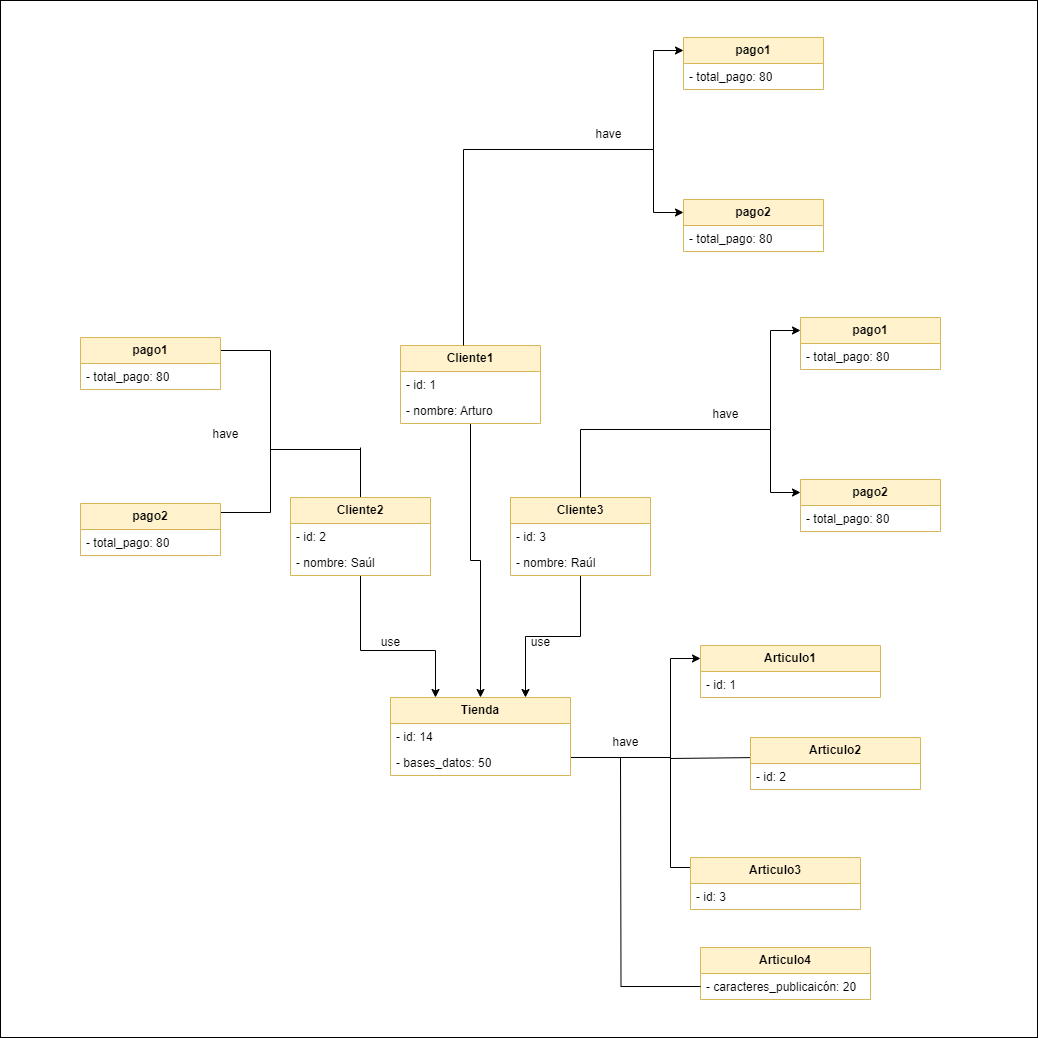

The diagram above was exported from draw.io. Its source (the exported page's mxGraphModel, read from the mxfile embedded in the PNG):
<mxGraphModel dx="2261" dy="1947" grid="1" gridSize="10" guides="1" tooltips="1" connect="1" arrows="1" fold="1" page="1" pageScale="1" pageWidth="827" pageHeight="1169" math="0" shadow="0">
  <root>
    <mxCell id="0" />
    <mxCell id="1" parent="0" />
    <mxCell id="nd0p4z0rsTY_tAc5IPth-1" value="" style="whiteSpace=wrap;html=1;aspect=fixed;" parent="1" vertex="1">
      <mxGeometry x="-50" y="-437" width="1037" height="1037" as="geometry" />
    </mxCell>
    <mxCell id="PRHPSUQ68RBvEtUG1z4U-12" style="edgeStyle=orthogonalEdgeStyle;rounded=0;orthogonalLoop=1;jettySize=auto;html=1;entryX=0;entryY=0.25;entryDx=0;entryDy=0;" parent="1" source="PRHPSUQ68RBvEtUG1z4U-1" target="PRHPSUQ68RBvEtUG1z4U-6" edge="1">
      <mxGeometry relative="1" as="geometry">
        <Array as="points">
          <mxPoint x="620" y="320" />
          <mxPoint x="620" y="221" />
        </Array>
      </mxGeometry>
    </mxCell>
    <mxCell id="PRHPSUQ68RBvEtUG1z4U-13" style="edgeStyle=orthogonalEdgeStyle;rounded=0;orthogonalLoop=1;jettySize=auto;html=1;entryX=0;entryY=0.25;entryDx=0;entryDy=0;" parent="1" source="PRHPSUQ68RBvEtUG1z4U-1" target="PRHPSUQ68RBvEtUG1z4U-10" edge="1">
      <mxGeometry relative="1" as="geometry">
        <Array as="points">
          <mxPoint x="620" y="320" />
          <mxPoint x="620" y="430" />
          <mxPoint x="650" y="430" />
        </Array>
      </mxGeometry>
    </mxCell>
    <mxCell id="PRHPSUQ68RBvEtUG1z4U-1" value="Tienda" style="swimlane;fontStyle=1;childLayout=stackLayout;horizontal=1;startSize=26;fillColor=#fff2cc;horizontalStack=0;resizeParent=1;resizeParentMax=0;resizeLast=0;collapsible=1;marginBottom=0;whiteSpace=wrap;html=1;strokeColor=#d6b656;" parent="1" vertex="1">
      <mxGeometry x="340" y="260" width="180" height="78" as="geometry" />
    </mxCell>
    <mxCell id="PRHPSUQ68RBvEtUG1z4U-2" value="- id: 14" style="text;strokeColor=none;fillColor=none;align=left;verticalAlign=top;spacingLeft=4;spacingRight=4;overflow=hidden;rotatable=0;points=[[0,0.5],[1,0.5]];portConstraint=eastwest;whiteSpace=wrap;html=1;" parent="PRHPSUQ68RBvEtUG1z4U-1" vertex="1">
      <mxGeometry y="26" width="180" height="26" as="geometry" />
    </mxCell>
    <mxCell id="PRHPSUQ68RBvEtUG1z4U-3" value="- bases_datos: 50" style="text;strokeColor=none;fillColor=none;align=left;verticalAlign=top;spacingLeft=4;spacingRight=4;overflow=hidden;rotatable=0;points=[[0,0.5],[1,0.5]];portConstraint=eastwest;whiteSpace=wrap;html=1;" parent="PRHPSUQ68RBvEtUG1z4U-1" vertex="1">
      <mxGeometry y="52" width="180" height="26" as="geometry" />
    </mxCell>
    <mxCell id="PRHPSUQ68RBvEtUG1z4U-6" value="Articulo1" style="swimlane;fontStyle=1;childLayout=stackLayout;horizontal=1;startSize=26;fillColor=#fff2cc;horizontalStack=0;resizeParent=1;resizeParentMax=0;resizeLast=0;collapsible=1;marginBottom=0;whiteSpace=wrap;html=1;strokeColor=#d6b656;" parent="1" vertex="1">
      <mxGeometry x="650" y="208" width="180" height="52" as="geometry" />
    </mxCell>
    <mxCell id="PRHPSUQ68RBvEtUG1z4U-7" value="- id: 1" style="text;strokeColor=none;fillColor=none;align=left;verticalAlign=top;spacingLeft=4;spacingRight=4;overflow=hidden;rotatable=0;points=[[0,0.5],[1,0.5]];portConstraint=eastwest;whiteSpace=wrap;html=1;" parent="PRHPSUQ68RBvEtUG1z4U-6" vertex="1">
      <mxGeometry y="26" width="180" height="26" as="geometry" />
    </mxCell>
    <mxCell id="PRHPSUQ68RBvEtUG1z4U-10" value="Articulo3" style="swimlane;fontStyle=1;childLayout=stackLayout;horizontal=1;startSize=26;fillColor=#fff2cc;horizontalStack=0;resizeParent=1;resizeParentMax=0;resizeLast=0;collapsible=1;marginBottom=0;whiteSpace=wrap;html=1;strokeColor=#d6b656;" parent="1" vertex="1">
      <mxGeometry x="640" y="420" width="170" height="52" as="geometry" />
    </mxCell>
    <mxCell id="PRHPSUQ68RBvEtUG1z4U-11" value="- id: 3" style="text;strokeColor=none;fillColor=none;align=left;verticalAlign=top;spacingLeft=4;spacingRight=4;overflow=hidden;rotatable=0;points=[[0,0.5],[1,0.5]];portConstraint=eastwest;whiteSpace=wrap;html=1;" parent="PRHPSUQ68RBvEtUG1z4U-10" vertex="1">
      <mxGeometry y="26" width="170" height="26" as="geometry" />
    </mxCell>
    <mxCell id="PRHPSUQ68RBvEtUG1z4U-14" value="have" style="text;html=1;align=center;verticalAlign=middle;resizable=0;points=[];autosize=1;strokeColor=none;fillColor=none;" parent="1" vertex="1">
      <mxGeometry x="550" y="290" width="50" height="30" as="geometry" />
    </mxCell>
    <mxCell id="PRHPSUQ68RBvEtUG1z4U-32" style="edgeStyle=orthogonalEdgeStyle;rounded=0;orthogonalLoop=1;jettySize=auto;html=1;entryX=0.75;entryY=0;entryDx=0;entryDy=0;" parent="1" source="PRHPSUQ68RBvEtUG1z4U-18" target="PRHPSUQ68RBvEtUG1z4U-1" edge="1">
      <mxGeometry relative="1" as="geometry" />
    </mxCell>
    <mxCell id="PRHPSUQ68RBvEtUG1z4U-18" value="Cliente3" style="swimlane;fontStyle=1;childLayout=stackLayout;horizontal=1;startSize=26;fillColor=#fff2cc;horizontalStack=0;resizeParent=1;resizeParentMax=0;resizeLast=0;collapsible=1;marginBottom=0;whiteSpace=wrap;html=1;strokeColor=#d6b656;" parent="1" vertex="1">
      <mxGeometry x="460" y="60" width="140" height="78" as="geometry" />
    </mxCell>
    <mxCell id="PRHPSUQ68RBvEtUG1z4U-19" value="- id: 3" style="text;strokeColor=none;fillColor=none;align=left;verticalAlign=top;spacingLeft=4;spacingRight=4;overflow=hidden;rotatable=0;points=[[0,0.5],[1,0.5]];portConstraint=eastwest;whiteSpace=wrap;html=1;" parent="PRHPSUQ68RBvEtUG1z4U-18" vertex="1">
      <mxGeometry y="26" width="140" height="26" as="geometry" />
    </mxCell>
    <mxCell id="PRHPSUQ68RBvEtUG1z4U-20" value="- nombre: Raúl" style="text;strokeColor=none;fillColor=none;align=left;verticalAlign=top;spacingLeft=4;spacingRight=4;overflow=hidden;rotatable=0;points=[[0,0.5],[1,0.5]];portConstraint=eastwest;whiteSpace=wrap;html=1;" parent="PRHPSUQ68RBvEtUG1z4U-18" vertex="1">
      <mxGeometry y="52" width="140" height="26" as="geometry" />
    </mxCell>
    <mxCell id="PRHPSUQ68RBvEtUG1z4U-30" style="edgeStyle=orthogonalEdgeStyle;rounded=0;orthogonalLoop=1;jettySize=auto;html=1;entryX=0.25;entryY=0;entryDx=0;entryDy=0;" parent="1" source="PRHPSUQ68RBvEtUG1z4U-22" target="PRHPSUQ68RBvEtUG1z4U-1" edge="1">
      <mxGeometry relative="1" as="geometry">
        <Array as="points">
          <mxPoint x="310" y="213" />
          <mxPoint x="385" y="213" />
        </Array>
      </mxGeometry>
    </mxCell>
    <mxCell id="nd0p4z0rsTY_tAc5IPth-33" style="edgeStyle=orthogonalEdgeStyle;rounded=0;orthogonalLoop=1;jettySize=auto;html=1;exitX=0.5;exitY=0;exitDx=0;exitDy=0;endArrow=none;endFill=0;" parent="1" source="PRHPSUQ68RBvEtUG1z4U-22" edge="1">
      <mxGeometry relative="1" as="geometry">
        <mxPoint x="310" y="10" as="targetPoint" />
      </mxGeometry>
    </mxCell>
    <mxCell id="PRHPSUQ68RBvEtUG1z4U-22" value="Cliente2" style="swimlane;fontStyle=1;childLayout=stackLayout;horizontal=1;startSize=26;fillColor=#fff2cc;horizontalStack=0;resizeParent=1;resizeParentMax=0;resizeLast=0;collapsible=1;marginBottom=0;whiteSpace=wrap;html=1;strokeColor=#d6b656;" parent="1" vertex="1">
      <mxGeometry x="240" y="60" width="140" height="78" as="geometry" />
    </mxCell>
    <mxCell id="PRHPSUQ68RBvEtUG1z4U-23" value="- id: 2" style="text;strokeColor=none;fillColor=none;align=left;verticalAlign=top;spacingLeft=4;spacingRight=4;overflow=hidden;rotatable=0;points=[[0,0.5],[1,0.5]];portConstraint=eastwest;whiteSpace=wrap;html=1;" parent="PRHPSUQ68RBvEtUG1z4U-22" vertex="1">
      <mxGeometry y="26" width="140" height="26" as="geometry" />
    </mxCell>
    <mxCell id="PRHPSUQ68RBvEtUG1z4U-24" value="- nombre: Saúl" style="text;strokeColor=none;fillColor=none;align=left;verticalAlign=top;spacingLeft=4;spacingRight=4;overflow=hidden;rotatable=0;points=[[0,0.5],[1,0.5]];portConstraint=eastwest;whiteSpace=wrap;html=1;" parent="PRHPSUQ68RBvEtUG1z4U-22" vertex="1">
      <mxGeometry y="52" width="140" height="26" as="geometry" />
    </mxCell>
    <mxCell id="PRHPSUQ68RBvEtUG1z4U-33" value="use" style="text;html=1;align=center;verticalAlign=middle;resizable=0;points=[];autosize=1;strokeColor=none;fillColor=none;" parent="1" vertex="1">
      <mxGeometry x="320" y="190" width="40" height="30" as="geometry" />
    </mxCell>
    <mxCell id="PRHPSUQ68RBvEtUG1z4U-34" value="use" style="text;html=1;align=center;verticalAlign=middle;resizable=0;points=[];autosize=1;strokeColor=none;fillColor=none;" parent="1" vertex="1">
      <mxGeometry x="470" y="190" width="40" height="30" as="geometry" />
    </mxCell>
    <mxCell id="nd0p4z0rsTY_tAc5IPth-19" style="edgeStyle=orthogonalEdgeStyle;rounded=0;orthogonalLoop=1;jettySize=auto;html=1;entryX=0;entryY=0.25;entryDx=0;entryDy=0;" parent="1" target="nd0p4z0rsTY_tAc5IPth-21" edge="1">
      <mxGeometry relative="1" as="geometry">
        <Array as="points">
          <mxPoint x="720" y="-8" />
          <mxPoint x="720" y="-107" />
        </Array>
        <mxPoint x="620" y="-8" as="sourcePoint" />
      </mxGeometry>
    </mxCell>
    <mxCell id="nd0p4z0rsTY_tAc5IPth-20" style="edgeStyle=orthogonalEdgeStyle;rounded=0;orthogonalLoop=1;jettySize=auto;html=1;entryX=0;entryY=0.25;entryDx=0;entryDy=0;" parent="1" source="PRHPSUQ68RBvEtUG1z4U-18" target="nd0p4z0rsTY_tAc5IPth-23" edge="1">
      <mxGeometry relative="1" as="geometry">
        <Array as="points">
          <mxPoint x="530" y="-8" />
          <mxPoint x="720" y="-8" />
          <mxPoint x="720" y="55" />
        </Array>
        <mxPoint x="620" y="-8" as="sourcePoint" />
      </mxGeometry>
    </mxCell>
    <mxCell id="nd0p4z0rsTY_tAc5IPth-21" value="pago1" style="swimlane;fontStyle=1;childLayout=stackLayout;horizontal=1;startSize=26;fillColor=#fff2cc;horizontalStack=0;resizeParent=1;resizeParentMax=0;resizeLast=0;collapsible=1;marginBottom=0;whiteSpace=wrap;html=1;strokeColor=#d6b656;" parent="1" vertex="1">
      <mxGeometry x="750" y="-120" width="140" height="52" as="geometry" />
    </mxCell>
    <mxCell id="nd0p4z0rsTY_tAc5IPth-22" value="- total_pago: 80" style="text;strokeColor=none;fillColor=none;align=left;verticalAlign=top;spacingLeft=4;spacingRight=4;overflow=hidden;rotatable=0;points=[[0,0.5],[1,0.5]];portConstraint=eastwest;whiteSpace=wrap;html=1;" parent="nd0p4z0rsTY_tAc5IPth-21" vertex="1">
      <mxGeometry y="26" width="140" height="26" as="geometry" />
    </mxCell>
    <mxCell id="nd0p4z0rsTY_tAc5IPth-23" value="pago2" style="swimlane;fontStyle=1;childLayout=stackLayout;horizontal=1;startSize=26;fillColor=#fff2cc;horizontalStack=0;resizeParent=1;resizeParentMax=0;resizeLast=0;collapsible=1;marginBottom=0;whiteSpace=wrap;html=1;strokeColor=#d6b656;" parent="1" vertex="1">
      <mxGeometry x="750" y="42" width="140" height="52" as="geometry" />
    </mxCell>
    <mxCell id="nd0p4z0rsTY_tAc5IPth-24" value="- total_pago: 80" style="text;strokeColor=none;fillColor=none;align=left;verticalAlign=top;spacingLeft=4;spacingRight=4;overflow=hidden;rotatable=0;points=[[0,0.5],[1,0.5]];portConstraint=eastwest;whiteSpace=wrap;html=1;" parent="nd0p4z0rsTY_tAc5IPth-23" vertex="1">
      <mxGeometry y="26" width="140" height="26" as="geometry" />
    </mxCell>
    <mxCell id="nd0p4z0rsTY_tAc5IPth-25" value="have" style="text;html=1;align=center;verticalAlign=middle;resizable=0;points=[];autosize=1;strokeColor=none;fillColor=none;" parent="1" vertex="1">
      <mxGeometry x="650" y="-38" width="50" height="30" as="geometry" />
    </mxCell>
    <mxCell id="nd0p4z0rsTY_tAc5IPth-26" style="edgeStyle=orthogonalEdgeStyle;rounded=0;orthogonalLoop=1;jettySize=auto;html=1;entryX=0;entryY=0.25;entryDx=0;entryDy=0;" parent="1" target="nd0p4z0rsTY_tAc5IPth-28" edge="1">
      <mxGeometry relative="1" as="geometry">
        <Array as="points">
          <mxPoint x="220" y="-87" />
        </Array>
        <mxPoint x="220" y="20" as="sourcePoint" />
      </mxGeometry>
    </mxCell>
    <mxCell id="nd0p4z0rsTY_tAc5IPth-27" style="edgeStyle=orthogonalEdgeStyle;rounded=0;orthogonalLoop=1;jettySize=auto;html=1;entryX=0;entryY=0.25;entryDx=0;entryDy=0;" parent="1" target="nd0p4z0rsTY_tAc5IPth-30" edge="1">
      <mxGeometry relative="1" as="geometry">
        <Array as="points">
          <mxPoint x="310" y="20" />
          <mxPoint x="310" y="12" />
          <mxPoint x="220" y="12" />
          <mxPoint x="220" y="75" />
          <mxPoint x="40" y="75" />
          <mxPoint x="40" y="79" />
        </Array>
        <mxPoint x="310" y="20" as="sourcePoint" />
      </mxGeometry>
    </mxCell>
    <mxCell id="nd0p4z0rsTY_tAc5IPth-28" value="pago1" style="swimlane;fontStyle=1;childLayout=stackLayout;horizontal=1;startSize=26;fillColor=#fff2cc;horizontalStack=0;resizeParent=1;resizeParentMax=0;resizeLast=0;collapsible=1;marginBottom=0;whiteSpace=wrap;html=1;strokeColor=#d6b656;" parent="1" vertex="1">
      <mxGeometry x="30" y="-100" width="140" height="52" as="geometry" />
    </mxCell>
    <mxCell id="nd0p4z0rsTY_tAc5IPth-29" value="- total_pago: 80" style="text;strokeColor=none;fillColor=none;align=left;verticalAlign=top;spacingLeft=4;spacingRight=4;overflow=hidden;rotatable=0;points=[[0,0.5],[1,0.5]];portConstraint=eastwest;whiteSpace=wrap;html=1;" parent="nd0p4z0rsTY_tAc5IPth-28" vertex="1">
      <mxGeometry y="26" width="140" height="26" as="geometry" />
    </mxCell>
    <mxCell id="nd0p4z0rsTY_tAc5IPth-30" value="pago2" style="swimlane;fontStyle=1;childLayout=stackLayout;horizontal=1;startSize=26;fillColor=#fff2cc;horizontalStack=0;resizeParent=1;resizeParentMax=0;resizeLast=0;collapsible=1;marginBottom=0;whiteSpace=wrap;html=1;strokeColor=#d6b656;" parent="1" vertex="1">
      <mxGeometry x="30" y="66" width="140" height="52" as="geometry" />
    </mxCell>
    <mxCell id="nd0p4z0rsTY_tAc5IPth-31" value="- total_pago: 80" style="text;strokeColor=none;fillColor=none;align=left;verticalAlign=top;spacingLeft=4;spacingRight=4;overflow=hidden;rotatable=0;points=[[0,0.5],[1,0.5]];portConstraint=eastwest;whiteSpace=wrap;html=1;" parent="nd0p4z0rsTY_tAc5IPth-30" vertex="1">
      <mxGeometry y="26" width="140" height="26" as="geometry" />
    </mxCell>
    <mxCell id="nd0p4z0rsTY_tAc5IPth-32" value="have" style="text;html=1;align=center;verticalAlign=middle;resizable=0;points=[];autosize=1;strokeColor=none;fillColor=none;" parent="1" vertex="1">
      <mxGeometry x="150" y="-18" width="50" height="30" as="geometry" />
    </mxCell>
    <mxCell id="nd0p4z0rsTY_tAc5IPth-36" value="" style="endArrow=classic;html=1;rounded=0;entryX=1;entryY=0.5;entryDx=0;entryDy=0;" parent="1" edge="1">
      <mxGeometry width="50" height="50" relative="1" as="geometry">
        <mxPoint x="620" y="321" as="sourcePoint" />
        <mxPoint x="710" y="320" as="targetPoint" />
      </mxGeometry>
    </mxCell>
    <mxCell id="nd0p4z0rsTY_tAc5IPth-37" value="Articulo2" style="swimlane;fontStyle=1;childLayout=stackLayout;horizontal=1;startSize=26;fillColor=#fff2cc;horizontalStack=0;resizeParent=1;resizeParentMax=0;resizeLast=0;collapsible=1;marginBottom=0;whiteSpace=wrap;html=1;strokeColor=#d6b656;" parent="1" vertex="1">
      <mxGeometry x="700" y="300" width="170" height="52" as="geometry" />
    </mxCell>
    <mxCell id="nd0p4z0rsTY_tAc5IPth-38" value="- id: 2" style="text;strokeColor=none;fillColor=none;align=left;verticalAlign=top;spacingLeft=4;spacingRight=4;overflow=hidden;rotatable=0;points=[[0,0.5],[1,0.5]];portConstraint=eastwest;whiteSpace=wrap;html=1;" parent="nd0p4z0rsTY_tAc5IPth-37" vertex="1">
      <mxGeometry y="26" width="170" height="26" as="geometry" />
    </mxCell>
    <mxCell id="nd0p4z0rsTY_tAc5IPth-43" style="edgeStyle=orthogonalEdgeStyle;rounded=0;orthogonalLoop=1;jettySize=auto;html=1;entryX=0.5;entryY=0;entryDx=0;entryDy=0;" parent="1" source="nd0p4z0rsTY_tAc5IPth-39" target="PRHPSUQ68RBvEtUG1z4U-1" edge="1">
      <mxGeometry relative="1" as="geometry" />
    </mxCell>
    <mxCell id="nd0p4z0rsTY_tAc5IPth-39" value="Cliente1" style="swimlane;fontStyle=1;childLayout=stackLayout;horizontal=1;startSize=26;fillColor=#fff2cc;horizontalStack=0;resizeParent=1;resizeParentMax=0;resizeLast=0;collapsible=1;marginBottom=0;whiteSpace=wrap;html=1;strokeColor=#d6b656;" parent="1" vertex="1">
      <mxGeometry x="350" y="-92" width="140" height="78" as="geometry" />
    </mxCell>
    <mxCell id="nd0p4z0rsTY_tAc5IPth-40" value="- id: 1" style="text;strokeColor=none;fillColor=none;align=left;verticalAlign=top;spacingLeft=4;spacingRight=4;overflow=hidden;rotatable=0;points=[[0,0.5],[1,0.5]];portConstraint=eastwest;whiteSpace=wrap;html=1;" parent="nd0p4z0rsTY_tAc5IPth-39" vertex="1">
      <mxGeometry y="26" width="140" height="26" as="geometry" />
    </mxCell>
    <mxCell id="nd0p4z0rsTY_tAc5IPth-41" value="- nombre: Arturo" style="text;strokeColor=none;fillColor=none;align=left;verticalAlign=top;spacingLeft=4;spacingRight=4;overflow=hidden;rotatable=0;points=[[0,0.5],[1,0.5]];portConstraint=eastwest;whiteSpace=wrap;html=1;" parent="nd0p4z0rsTY_tAc5IPth-39" vertex="1">
      <mxGeometry y="52" width="140" height="26" as="geometry" />
    </mxCell>
    <mxCell id="nd0p4z0rsTY_tAc5IPth-44" style="edgeStyle=orthogonalEdgeStyle;rounded=0;orthogonalLoop=1;jettySize=auto;html=1;entryX=0;entryY=0.25;entryDx=0;entryDy=0;" parent="1" target="nd0p4z0rsTY_tAc5IPth-46" edge="1">
      <mxGeometry relative="1" as="geometry">
        <Array as="points">
          <mxPoint x="603" y="-288" />
          <mxPoint x="603" y="-387" />
        </Array>
        <mxPoint x="502.99999999999994" y="-288" as="sourcePoint" />
      </mxGeometry>
    </mxCell>
    <mxCell id="nd0p4z0rsTY_tAc5IPth-45" style="edgeStyle=orthogonalEdgeStyle;rounded=0;orthogonalLoop=1;jettySize=auto;html=1;entryX=0;entryY=0.25;entryDx=0;entryDy=0;" parent="1" source="nd0p4z0rsTY_tAc5IPth-39" target="nd0p4z0rsTY_tAc5IPth-48" edge="1">
      <mxGeometry relative="1" as="geometry">
        <Array as="points">
          <mxPoint x="413" y="-288" />
          <mxPoint x="603" y="-288" />
          <mxPoint x="603" y="-225" />
        </Array>
        <mxPoint x="412.99999999999994" y="-220" as="sourcePoint" />
      </mxGeometry>
    </mxCell>
    <mxCell id="nd0p4z0rsTY_tAc5IPth-46" value="pago1" style="swimlane;fontStyle=1;childLayout=stackLayout;horizontal=1;startSize=26;fillColor=#fff2cc;horizontalStack=0;resizeParent=1;resizeParentMax=0;resizeLast=0;collapsible=1;marginBottom=0;whiteSpace=wrap;html=1;strokeColor=#d6b656;" parent="1" vertex="1">
      <mxGeometry x="633" y="-400" width="140" height="52" as="geometry" />
    </mxCell>
    <mxCell id="nd0p4z0rsTY_tAc5IPth-47" value="- total_pago: 80" style="text;strokeColor=none;fillColor=none;align=left;verticalAlign=top;spacingLeft=4;spacingRight=4;overflow=hidden;rotatable=0;points=[[0,0.5],[1,0.5]];portConstraint=eastwest;whiteSpace=wrap;html=1;" parent="nd0p4z0rsTY_tAc5IPth-46" vertex="1">
      <mxGeometry y="26" width="140" height="26" as="geometry" />
    </mxCell>
    <mxCell id="nd0p4z0rsTY_tAc5IPth-48" value="pago2" style="swimlane;fontStyle=1;childLayout=stackLayout;horizontal=1;startSize=26;fillColor=#fff2cc;horizontalStack=0;resizeParent=1;resizeParentMax=0;resizeLast=0;collapsible=1;marginBottom=0;whiteSpace=wrap;html=1;strokeColor=#d6b656;" parent="1" vertex="1">
      <mxGeometry x="633" y="-238" width="140" height="52" as="geometry" />
    </mxCell>
    <mxCell id="nd0p4z0rsTY_tAc5IPth-49" value="- total_pago: 80" style="text;strokeColor=none;fillColor=none;align=left;verticalAlign=top;spacingLeft=4;spacingRight=4;overflow=hidden;rotatable=0;points=[[0,0.5],[1,0.5]];portConstraint=eastwest;whiteSpace=wrap;html=1;" parent="nd0p4z0rsTY_tAc5IPth-48" vertex="1">
      <mxGeometry y="26" width="140" height="26" as="geometry" />
    </mxCell>
    <mxCell id="nd0p4z0rsTY_tAc5IPth-50" value="have" style="text;html=1;align=center;verticalAlign=middle;resizable=0;points=[];autosize=1;strokeColor=none;fillColor=none;" parent="1" vertex="1">
      <mxGeometry x="533" y="-318" width="50" height="30" as="geometry" />
    </mxCell>
    <mxCell id="nd0p4z0rsTY_tAc5IPth-65" value="Articulo4" style="swimlane;fontStyle=1;childLayout=stackLayout;horizontal=1;startSize=26;fillColor=#fff2cc;horizontalStack=0;resizeParent=1;resizeParentMax=0;resizeLast=0;collapsible=1;marginBottom=0;whiteSpace=wrap;html=1;strokeColor=#d6b656;" parent="1" vertex="1">
      <mxGeometry x="650" y="510" width="170" height="52" as="geometry" />
    </mxCell>
    <mxCell id="nd0p4z0rsTY_tAc5IPth-67" style="edgeStyle=orthogonalEdgeStyle;rounded=0;orthogonalLoop=1;jettySize=auto;html=1;endArrow=none;endFill=0;" parent="nd0p4z0rsTY_tAc5IPth-65" source="nd0p4z0rsTY_tAc5IPth-66" edge="1">
      <mxGeometry relative="1" as="geometry">
        <mxPoint x="-80.00000000000045" y="-190" as="targetPoint" />
      </mxGeometry>
    </mxCell>
    <mxCell id="nd0p4z0rsTY_tAc5IPth-66" value="- caracteres_publicaicón: 20" style="text;strokeColor=none;fillColor=none;align=left;verticalAlign=top;spacingLeft=4;spacingRight=4;overflow=hidden;rotatable=0;points=[[0,0.5],[1,0.5]];portConstraint=eastwest;whiteSpace=wrap;html=1;" parent="nd0p4z0rsTY_tAc5IPth-65" vertex="1">
      <mxGeometry y="26" width="170" height="26" as="geometry" />
    </mxCell>
  </root>
</mxGraphModel>